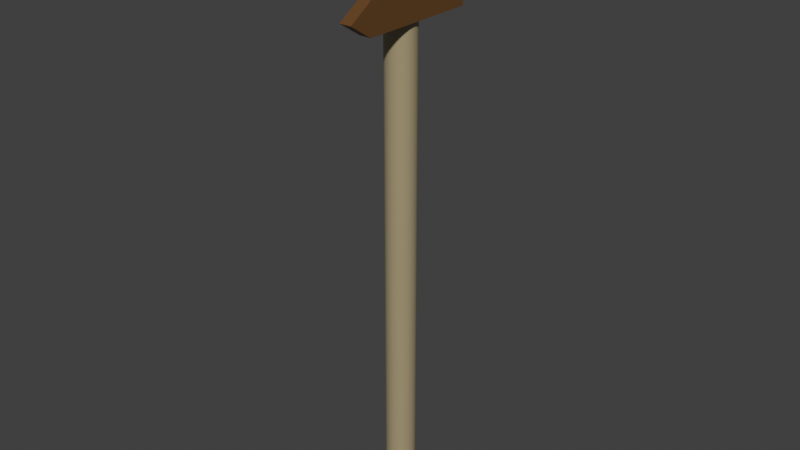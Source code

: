 # Source: RoadSign.blend  (saved by Blender 3.6.11; exported with 4.5.12 LTS)
import bpy
from mathutils import Matrix  # noqa: F401  (used for matrix-valued properties, if any)

bpy.ops.wm.read_factory_settings(use_empty=True)
scene = bpy.context.scene
scene.name = 'Scene'

# ---- materials (node trees are filled in below, after node groups)
mat_stick = bpy.data.materials.new('Stick')
mat_stick.use_transparent_shadow = False
mat_sign = bpy.data.materials.new('Sign')
mat_sign.use_transparent_shadow = False

# ---- node groups
ng_auto_smooth = bpy.data.node_groups.new('Auto Smooth', 'GeometryNodeTree')
_s = ng_auto_smooth.interface.new_socket(name='Geometry', in_out='OUTPUT', socket_type='NodeSocketGeometry')
_s = ng_auto_smooth.interface.new_socket(name='Geometry', in_out='INPUT', socket_type='NodeSocketGeometry')
_s = ng_auto_smooth.interface.new_socket(name='Angle', in_out='INPUT', socket_type='NodeSocketFloat')
_s.subtype = 'ANGLE'
_s.min_value = 0.0
_s.max_value = 3.142
ng_auto_smooth.is_modifier = True
_N = ng_auto_smooth.nodes; _L = ng_auto_smooth.links
n0 = _N.new('NodeGroupOutput'); n0.name = 'Group Output'; n0.location = (480, -100)
n1 = _N.new('NodeGroupInput'); n1.name = 'Group Input'; n1.location = (-420, -300)
n2 = _N.new('NodeGroupInput'); n2.name = 'Group Input.001'; n2.location = (-60, -100)
n3 = _N.new('GeometryNodeSetShadeSmooth'); n3.name = 'Set Shade Smooth'; n3.location = (120, -100)
n3.domain = 'EDGE'
n4 = _N.new('GeometryNodeSetShadeSmooth'); n4.name = 'Set Shade Smooth.001'; n4.location = (300, -100)
n5 = _N.new('GeometryNodeInputMeshEdgeAngle'); n5.name = 'Edge Angle'; n5.location = (-420, -220)
n6 = _N.new('GeometryNodeInputEdgeSmooth'); n6.name = 'Is Edge Smooth'; n6.location = (-60, -160)
n7 = _N.new('GeometryNodeInputShadeSmooth'); n7.name = 'Is Face Smooth'; n7.location = (-240, -340)
n8 = _N.new('FunctionNodeBooleanMath'); n8.name = 'Boolean Math'; n8.location = (-60, -220)
n9 = _N.new('FunctionNodeCompare'); n9.name = 'Compare'; n9.location = (-240, -180)
n9.operation = 'LESS_EQUAL'
_L.new(n5.outputs[0], n9.inputs[0])
_L.new(n4.outputs[0], n0.inputs[0])
_L.new(n1.outputs[1], n9.inputs[1])
_L.new(n9.outputs[0], n8.inputs[0])
_L.new(n7.outputs[0], n8.inputs[1])
_L.new(n2.outputs[0], n3.inputs[0])
_L.new(n6.outputs[0], n3.inputs[1])
_L.new(n3.outputs[0], n4.inputs[0])
_L.new(n8.outputs[0], n3.inputs[2])
n0.is_active_output = True

# ---- material node trees
mat_stick.use_nodes = True; mat_stick.node_tree.nodes.clear()
_N = mat_stick.node_tree.nodes; _L = mat_stick.node_tree.links
n0 = _N.new('ShaderNodeBsdfPrincipled'); n0.name = 'Principled BSDF'; n0.location = (10, 300)
n0.distribution = 'GGX'
n0.subsurface_method = 'RANDOM_WALK_SKIN'
n0.inputs[0].default_value = (0.3798, 0.314, 0.1852, 1.0)
n0.inputs[3].default_value = 1.45
n0.inputs[27].default_value = (0.0, 0.0, 0.0, 1.0)
n0.inputs[28].default_value = 1.0
n1 = _N.new('ShaderNodeOutputMaterial'); n1.name = 'Material Output'; n1.location = (300, 300)
_L.new(n0.outputs[0], n1.inputs[0])
n1.is_active_output = True
mat_sign.use_nodes = True; mat_sign.node_tree.nodes.clear()
_N = mat_sign.node_tree.nodes; _L = mat_sign.node_tree.links
n0 = _N.new('ShaderNodeBsdfPrincipled'); n0.name = 'Principled BSDF'; n0.location = (10, 300)
n0.distribution = 'GGX'
n0.subsurface_method = 'RANDOM_WALK_SKIN'
n0.inputs[0].default_value = (0.1401, 0.05922, 0.01495, 1.0)
n0.inputs[3].default_value = 1.45
n0.inputs[27].default_value = (0.0, 0.0, 0.0, 1.0)
n0.inputs[28].default_value = 1.0
n1 = _N.new('ShaderNodeOutputMaterial'); n1.name = 'Material Output'; n1.location = (300, 300)
_L.new(n0.outputs[0], n1.inputs[0])
n1.is_active_output = True

# ---- world
world_world = bpy.data.worlds.new('World'); scene.world = world_world
world_world.use_nodes = True; world_world.node_tree.nodes.clear()
_N = world_world.node_tree.nodes; _L = world_world.node_tree.links
n0 = _N.new('ShaderNodeOutputWorld'); n0.name = 'World Output'; n0.location = (200, 100)
n1 = _N.new('ShaderNodeBackground'); n1.name = 'Background'; n1.location = (-200, 100)
n1.inputs[0].default_value = (0.05088, 0.05088, 0.05088, 1.0)
_L.new(n1.outputs[0], n0.inputs[0])
n0.is_active_output = True
world_world.color = (0.05088, 0.05088, 0.05088)
world_world.use_sun_shadow = False
world_world.sun_shadow_jitter_overblur = 0.0

# ---- meshes
me_road_sign = bpy.data.meshes.new('Road Sign')
me_road_sign.from_pydata([(0.02488, -0.2, 1.642), (0.02488, -0.2, 1.742), (0.02488, 0.2, 1.642), (0.02488, 0.2, 1.742), (0.06488, -0.2, 1.642), (0.06488, -0.2, 1.742), (0.06488, 0.2, 1.642), (0.06488, 0.2, 1.742), (0.02488, -0.2778, 1.692), (0.02488, 0.2, 1.692), (0.06488, 0.2, 1.692), (0.06488, -0.2778, 1.692), (-3.725e-09, 0.05, -1.192e-07), (-3.725e-09, 0.05, 2.0), (0.009755, 0.04904, -1.192e-07), (0.009755, 0.04904, 2.0), (0.01913, 0.04619, -1.192e-07), (0.01913, 0.04619, 2.0), (0.02778, 0.04157, -1.192e-07), (0.02778, 0.04157, 2.0), (0.03536, 0.03536, -1.192e-07), (0.03536, 0.03536, 2.0), (0.04157, 0.02778, -1.192e-07), (0.04157, 0.02778, 2.0), (0.04619, 0.01913, -1.192e-07), (0.04619, 0.01913, 2.0), (0.04904, 0.009755, -1.192e-07), (0.04904, 0.009755, 2.0), (0.05, 0.0, -1.192e-07), (0.05, 0.0, 2.0), (0.04904, -0.009755, -1.192e-07), (0.04904, -0.009755, 2.0), (0.04619, -0.01913, -1.192e-07), (0.04619, -0.01913, 2.0), (0.04157, -0.02778, -1.192e-07), (0.04157, -0.02778, 2.0), (0.03536, -0.03536, -1.192e-07), (0.03536, -0.03536, 2.0), (0.02778, -0.04157, -1.192e-07), (0.02778, -0.04157, 2.0), (0.01913, -0.04619, -1.192e-07), (0.01913, -0.04619, 2.0), (0.009755, -0.04904, -1.192e-07), (0.009755, -0.04904, 2.0), (-3.725e-09, -0.05, -1.192e-07), (-3.725e-09, -0.05, 2.0), (-0.009755, -0.04904, -1.192e-07), (-0.009755, -0.04904, 2.0), (-0.01913, -0.04619, -1.192e-07), (-0.01913, -0.04619, 2.0), (-0.02778, -0.04157, -1.192e-07), (-0.02778, -0.04157, 2.0), (-0.03536, -0.03536, -1.192e-07), (-0.03536, -0.03536, 2.0), (-0.04157, -0.02778, -1.192e-07), (-0.04157, -0.02778, 2.0), (-0.04619, -0.01913, -1.192e-07), (-0.04619, -0.01913, 2.0), (-0.04904, -0.009755, -1.192e-07), (-0.04904, -0.009755, 2.0), (-0.05, 0.0, -1.192e-07), (-0.05, 0.0, 2.0), (-0.04904, 0.009755, -1.192e-07), (-0.04904, 0.009755, 2.0), (-0.04619, 0.01913, -1.192e-07), (-0.04619, 0.01913, 2.0), (-0.04157, 0.02778, -1.192e-07), (-0.04157, 0.02778, 2.0), (-0.03536, 0.03536, -1.192e-07), (-0.03536, 0.03536, 2.0), (-0.02778, 0.04157, -1.192e-07), (-0.02778, 0.04157, 2.0), (-0.01913, 0.04619, -1.192e-07), (-0.01913, 0.04619, 2.0), (-0.009755, 0.04904, -1.192e-07), (-0.009755, 0.04904, 2.0), (0.02488, 0.1741, 1.812), (0.02488, 0.1741, 1.912), (0.02488, -0.2259, 1.812), (0.02488, -0.2259, 1.912), (0.06488, 0.1741, 1.812), (0.06488, 0.1741, 1.912), (0.06488, -0.2259, 1.812), (0.06488, -0.2259, 1.912), (0.02488, 0.2519, 1.862), (0.02488, -0.2259, 1.862), (0.06488, -0.2259, 1.862), (0.06488, 0.2519, 1.862)], [], [(8, 1, 3, 9), (9, 3, 7, 10), (10, 7, 5, 11), (11, 5, 1, 8), (2, 6, 4, 0), (7, 3, 1, 5), (4, 11, 8, 0), (6, 10, 11, 4), (2, 9, 10, 6), (0, 8, 9, 2), (12, 13, 15, 14), (14, 15, 17, 16), (16, 17, 19, 18), (18, 19, 21, 20), (20, 21, 23, 22), (22, 23, 25, 24), (24, 25, 27, 26), (26, 27, 29, 28), (28, 29, 31, 30), (30, 31, 33, 32), (32, 33, 35, 34), (34, 35, 37, 36), (36, 37, 39, 38), (38, 39, 41, 40), (40, 41, 43, 42), (42, 43, 45, 44), (44, 45, 47, 46), (46, 47, 49, 48), (48, 49, 51, 50), (50, 51, 53, 52), (52, 53, 55, 54), (54, 55, 57, 56), (56, 57, 59, 58), (58, 59, 61, 60), (60, 61, 63, 62), (62, 63, 65, 64), (64, 65, 67, 66), (66, 67, 69, 68), (68, 69, 71, 70), (70, 71, 73, 72), (15, 13, 75, 73, 71, 69, 67, 65, 63, 61, 59, 57, 55, 53, 51, 49, 47, 45, 43, 41, 39, 37, 35, 33, 31, 29, 27, 25, 23, 21, 19, 17), (72, 73, 75, 74), (74, 75, 13, 12), (12, 14, 16, 18, 20, 22, 24, 26, 28, 30, 32, 34, 36, 38, 40, 42, 44, 46, 48, 50, 52, 54, 56, 58, 60, 62, 64, 66, 68, 70, 72, 74), (84, 85, 79, 77), (85, 86, 83, 79), (86, 87, 81, 83), (87, 84, 77, 81), (78, 76, 80, 82), (83, 81, 77, 79), (80, 76, 84, 87), (82, 80, 87, 86), (78, 82, 86, 85), (76, 78, 85, 84)])
me_road_sign.polygons.foreach_set('use_smooth', [True] * 54)
me_road_sign.polygons.foreach_set('material_index', [1, 1, 1, 1, 1, 1, 1, 1, 1, 1, 0, 0, 0, 0, 0, 0, 0, 0, 0, 0, 0, 0, 0, 0, 0, 0, 0, 0, 0, 0, 0, 0, 0, 0, 0, 0, 0, 0, 0, 0, 0, 0, 0, 0, 1, 1, 1, 1, 1, 1, 1, 1, 1, 1])
_uv = me_road_sign.uv_layers.new(name='UV贴图')
_uv.uv.foreach_set('vector', [0.5, 0.0, 0.625, 0.0, 0.625, 0.25, 0.5, 0.25, 0.5, 0.25, 0.625, 0.25, 0.625, 0.5, 0.5, 0.5, 0.5, 0.5, 0.625, 0.5, 0.625, 0.75, 0.5, 0.75, 0.5, 0.75, 0.625, 0.75, 0.625, 1.0, 0.5, 1.0, 0.125, 0.5, 0.375, 0.5, 0.375, 0.75, 0.125, 0.75, 0.625, 0.5, 0.875, 0.5, 0.875, 0.75, 0.625, 0.75, 0.375, 0.75, 0.5, 0.75, 0.5, 1.0, 0.375, 1.0, 0.375, 0.5, 0.5, 0.5, 0.5, 0.75, 0.375, 0.75, 0.375, 0.25, 0.5, 0.25, 0.5, 0.5, 0.375, 0.5, 0.375, 0.0, 0.5, 0.0, 0.5, 0.25, 0.375, 0.25, 1.0, 0.5, 1.0, 1.0, 0.9688, 1.0, 0.9688, 0.5, 0.9688, 0.5, 0.9688, 1.0, 0.9375, 1.0, 0.9375, 0.5, 0.9375, 0.5, 0.9375, 1.0, 0.9062, 1.0, 0.9062, 0.5, 0.9062, 0.5, 0.9062, 1.0, 0.875, 1.0, 0.875, 0.5, 0.875, 0.5, 0.875, 1.0, 0.8438, 1.0, 0.8438, 0.5, 0.8438, 0.5, 0.8438, 1.0, 0.8125, 1.0, 0.8125, 0.5, 0.8125, 0.5, 0.8125, 1.0, 0.7812, 1.0, 0.7812, 0.5, 0.7812, 0.5, 0.7812, 1.0, 0.75, 1.0, 0.75, 0.5, 0.75, 0.5, 0.75, 1.0, 0.7188, 1.0, 0.7188, 0.5, 0.7188, 0.5, 0.7188, 1.0, 0.6875, 1.0, 0.6875, 0.5, 0.6875, 0.5, 0.6875, 1.0, 0.6562, 1.0, 0.6562, 0.5, 0.6562, 0.5, 0.6562, 1.0, 0.625, 1.0, 0.625, 0.5, 0.625, 0.5, 0.625, 1.0, 0.5938, 1.0, 0.5938, 0.5, 0.5938, 0.5, 0.5938, 1.0, 0.5625, 1.0, 0.5625, 0.5, 0.5625, 0.5, 0.5625, 1.0, 0.5312, 1.0, 0.5312, 0.5, 0.5312, 0.5, 0.5312, 1.0, 0.5, 1.0, 0.5, 0.5, 0.5, 0.5, 0.5, 1.0, 0.4688, 1.0, 0.4688, 0.5, 0.4688, 0.5, 0.4688, 1.0, 0.4375, 1.0, 0.4375, 0.5, 0.4375, 0.5, 0.4375, 1.0, 0.4062, 1.0, 0.4062, 0.5, 0.4062, 0.5, 0.4062, 1.0, 0.375, 1.0, 0.375, 0.5, 0.375, 0.5, 0.375, 1.0, 0.3438, 1.0, 0.3438, 0.5, 0.3438, 0.5, 0.3438, 1.0, 0.3125, 1.0, 0.3125, 0.5, 0.3125, 0.5, 0.3125, 1.0, 0.2812, 1.0, 0.2812, 0.5, 0.2812, 0.5, 0.2812, 1.0, 0.25, 1.0, 0.25, 0.5, 0.25, 0.5, 0.25, 1.0, 0.2188, 1.0, 0.2188, 0.5, 0.2188, 0.5, 0.2188, 1.0, 0.1875, 1.0, 0.1875, 0.5, 0.1875, 0.5, 0.1875, 1.0, 0.1562, 1.0, 0.1562, 0.5, 0.1562, 0.5, 0.1562, 1.0, 0.125, 1.0, 0.125, 0.5, 0.125, 0.5, 0.125, 1.0, 0.09375, 1.0, 0.09375, 0.5, 0.09375, 0.5, 0.09375, 1.0, 0.0625, 1.0, 0.0625, 0.5, 0.2968, 0.4854, 0.25, 0.49, 0.2032, 0.4854, 0.1582, 0.4717, 0.1167, 0.4496, 0.08029, 0.4197, 0.05045, 0.3833, 0.02827, 0.3418, 0.01461, 0.2968, 0.01, 0.25, 0.01461, 0.2032, 0.02827, 0.1582, 0.05045, 0.1167, 0.08029, 0.08029, 0.1167, 0.05045, 0.1582, 0.02827, 0.2032, 0.01461, 0.25, 0.01, 0.2968, 0.01461, 0.3418, 0.02827, 0.3833, 0.05045, 0.4197, 0.08029, 0.4496, 0.1167, 0.4717, 0.1582, 0.4854, 0.2032, 0.49, 0.25, 0.4854, 0.2968, 0.4717, 0.3418, 0.4496, 0.3833, 0.4197, 0.4197, 0.3833, 0.4496, 0.3418, 0.4717, 0.0625, 0.5, 0.0625, 1.0, 0.03125, 1.0, 0.03125, 0.5, 0.03125, 0.5, 0.03125, 1.0, 0.0, 1.0, 0.0, 0.5, 0.75, 0.49, 0.7968, 0.4854, 0.8418, 0.4717, 0.8833, 0.4496, 0.9197, 0.4197, 0.9496, 0.3833, 0.9717, 0.3418, 0.9854, 0.2968, 0.99, 0.25, 0.9854, 0.2032, 0.9717, 0.1582, 0.9496, 0.1167, 0.9197, 0.08029, 0.8833, 0.05045, 0.8418, 0.02827, 0.7968, 0.01461, 0.75, 0.01, 0.7032, 0.01461, 0.6582, 0.02827, 0.6167, 0.05045, 0.5803, 0.08029, 0.5504, 0.1167, 0.5283, 0.1582, 0.5146, 0.2032, 0.51, 0.25, 0.5146, 0.2968, 0.5283, 0.3418, 0.5504, 0.3833, 0.5803, 0.4197, 0.6167, 0.4496, 0.6582, 0.4717, 0.7032, 0.4854, 0.5, 0.0, 0.5, 0.25, 0.625, 0.25, 0.625, 0.0, 0.5, 0.25, 0.5, 0.5, 0.625, 0.5, 0.625, 0.25, 0.5, 0.5, 0.5, 0.75, 0.625, 0.75, 0.625, 0.5, 0.5, 0.75, 0.5, 1.0, 0.625, 1.0, 0.625, 0.75, 0.125, 0.5, 0.125, 0.75, 0.375, 0.75, 0.375, 0.5, 0.625, 0.5, 0.625, 0.75, 0.875, 0.75, 0.875, 0.5, 0.375, 0.75, 0.375, 1.0, 0.5, 1.0, 0.5, 0.75, 0.375, 0.5, 0.375, 0.75, 0.5, 0.75, 0.5, 0.5, 0.375, 0.25, 0.375, 0.5, 0.5, 0.5, 0.5, 0.25, 0.375, 0.0, 0.375, 0.25, 0.5, 0.25, 0.5, 0.0])
me_road_sign.materials.append(mat_stick)
me_road_sign.materials.append(mat_sign)
me_road_sign.update()

# ---- objects
ob_road_sign = bpy.data.objects.new('Road Sign', me_road_sign)

# ---- transforms, parenting, visibility, modifiers, constraints
ob_road_sign.location = (0.0, 0.0, 0.0)
_m = ob_road_sign.modifiers.new('Auto Smooth', 'NODES')
_m.node_group = ng_auto_smooth
_gi = [s.identifier for s in ng_auto_smooth.interface.items_tree if s.item_type == 'SOCKET' and s.in_out == 'INPUT']
_m[_gi[1]] = 0.5236  # Angle

# ---- collection membership
scene.collection.objects.link(ob_road_sign)

# ---- scene / render settings (as saved in the file)
scene.frame_start = 1; scene.frame_end = 250; scene.frame_set(1)
scene.render.engine = 'BLENDER_EEVEE_NEXT'
scene.cycles.sampling_pattern = 'TABULATED_SOBOL'
scene.view_settings.view_transform = 'Standard'
bpy.context.view_layer.update()

# ---- added for rendering (the .blend has no active camera and no usable light): camera, sun
cam_auto = bpy.data.cameras.new('AutoCamera')
cam_auto.lens = 50.0
cam_auto.sensor_width = 36.0
cam_auto.clip_end = 1000.0
ob_auto_camera = bpy.data.objects.new('AutoCamera', cam_auto)
scene.collection.objects.link(ob_auto_camera)
ob_auto_camera.location = (1.92463, -2.3136, 2.53375)
ob_auto_camera.rotation_euler = (1.09748, -7.21219e-08, 0.694738)
scene.camera = ob_auto_camera
light_auto_sun = bpy.data.lights.new('AutoSun', 'SUN')
light_auto_sun.energy = 3.0
light_auto_sun.angle = 0.0523599
ob_auto_sun = bpy.data.objects.new('AutoSun', light_auto_sun)
scene.collection.objects.link(ob_auto_sun)
ob_auto_sun.rotation_euler = (0.872665, 0.174533, 0.523599)
bpy.context.view_layer.update()
